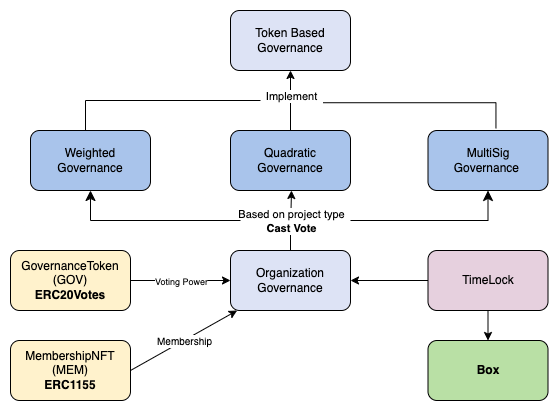

The diagram above was exported from draw.io. Its source (the exported page's mxGraphModel, read from the mxfile embedded in the PNG):
<mxGraphModel dx="1039" dy="571" grid="1" gridSize="10" guides="1" tooltips="1" connect="1" arrows="1" fold="1" page="1" pageScale="1" pageWidth="827" pageHeight="1169" math="0" shadow="0">
  <root>
    <mxCell id="0" />
    <mxCell id="1" parent="0" />
    <mxCell id="y2DIluM15iKIXg-Nf3xt-1" value="MembershipNFT&lt;br&gt;(MEM)&lt;br&gt;&lt;b&gt;ERC1155&lt;/b&gt;" style="rounded=1;whiteSpace=wrap;html=1;fillColor=#FFF2CC;" parent="1" vertex="1">
      <mxGeometry x="120" y="470" width="120" height="60" as="geometry" />
    </mxCell>
    <mxCell id="y2DIluM15iKIXg-Nf3xt-2" value="GovernanceToken&lt;br&gt;(GOV)&lt;br&gt;&lt;b&gt;ERC20Votes&lt;/b&gt;" style="rounded=1;whiteSpace=wrap;html=1;fillColor=#FFF2CC;" parent="1" vertex="1">
      <mxGeometry x="120" y="380" width="120" height="60" as="geometry" />
    </mxCell>
    <mxCell id="y2DIluM15iKIXg-Nf3xt-3" value="Organization&lt;br&gt;Governance" style="rounded=1;whiteSpace=wrap;html=1;fillColor=#DDE3F5;" parent="1" vertex="1">
      <mxGeometry x="340" y="380" width="120" height="60" as="geometry" />
    </mxCell>
    <mxCell id="y2DIluM15iKIXg-Nf3xt-4" value="Token Based Governance" style="rounded=1;whiteSpace=wrap;html=1;fillColor=#DDE3F5;" parent="1" vertex="1">
      <mxGeometry x="340" y="140" width="120" height="60" as="geometry" />
    </mxCell>
    <mxCell id="y2DIluM15iKIXg-Nf3xt-5" value="Weighted&lt;br&gt;Governance" style="rounded=1;whiteSpace=wrap;html=1;fillColor=#A9C4EB;" parent="1" vertex="1">
      <mxGeometry x="140" y="260" width="120" height="60" as="geometry" />
    </mxCell>
    <mxCell id="y2DIluM15iKIXg-Nf3xt-6" value="Quadratic Governance" style="rounded=1;whiteSpace=wrap;html=1;fillColor=#A9C4EB;" parent="1" vertex="1">
      <mxGeometry x="340" y="260" width="120" height="60" as="geometry" />
    </mxCell>
    <mxCell id="y2DIluM15iKIXg-Nf3xt-7" value="MultiSig&lt;br&gt;Governance&amp;nbsp;" style="rounded=1;whiteSpace=wrap;html=1;fillColor=#A9C4EB;" parent="1" vertex="1">
      <mxGeometry x="537.5" y="260" width="120" height="60" as="geometry" />
    </mxCell>
    <mxCell id="y2DIluM15iKIXg-Nf3xt-9" value="&lt;b&gt;Box&lt;/b&gt;" style="rounded=1;whiteSpace=wrap;html=1;fillColor=#B9E0A5;" parent="1" vertex="1">
      <mxGeometry x="537.5" y="470" width="120" height="60" as="geometry" />
    </mxCell>
    <mxCell id="y2DIluM15iKIXg-Nf3xt-10" value="TimeLock" style="rounded=1;whiteSpace=wrap;html=1;fillColor=#E6D0DE;" parent="1" vertex="1">
      <mxGeometry x="537.5" y="380" width="120" height="60" as="geometry" />
    </mxCell>
    <mxCell id="y2DIluM15iKIXg-Nf3xt-12" value="" style="endArrow=classic;html=1;rounded=0;exitX=0.5;exitY=1;exitDx=0;exitDy=0;entryX=0.5;entryY=0;entryDx=0;entryDy=0;" parent="1" source="y2DIluM15iKIXg-Nf3xt-10" target="y2DIluM15iKIXg-Nf3xt-9" edge="1">
      <mxGeometry width="50" height="50" relative="1" as="geometry">
        <mxPoint x="390" y="510" as="sourcePoint" />
        <mxPoint x="460" y="590" as="targetPoint" />
        <Array as="points" />
      </mxGeometry>
    </mxCell>
    <mxCell id="y2DIluM15iKIXg-Nf3xt-13" value="" style="endArrow=classic;html=1;rounded=0;exitX=0;exitY=0.5;exitDx=0;exitDy=0;entryX=1;entryY=0.5;entryDx=0;entryDy=0;" parent="1" source="y2DIluM15iKIXg-Nf3xt-10" target="y2DIluM15iKIXg-Nf3xt-3" edge="1">
      <mxGeometry width="50" height="50" relative="1" as="geometry">
        <mxPoint x="490" y="540" as="sourcePoint" />
        <mxPoint x="480" y="490" as="targetPoint" />
      </mxGeometry>
    </mxCell>
    <mxCell id="y2DIluM15iKIXg-Nf3xt-20" value="" style="endArrow=classic;html=1;rounded=0;" parent="1" source="y2DIluM15iKIXg-Nf3xt-3" edge="1">
      <mxGeometry relative="1" as="geometry">
        <mxPoint x="410" y="370" as="sourcePoint" />
        <mxPoint x="401" y="320" as="targetPoint" />
        <Array as="points">
          <mxPoint x="400" y="360" />
        </Array>
      </mxGeometry>
    </mxCell>
    <mxCell id="y2DIluM15iKIXg-Nf3xt-21" value="Based on project type&lt;br&gt;&lt;b&gt;Cast Vote&lt;/b&gt;" style="edgeLabel;resizable=0;html=1;align=center;verticalAlign=middle;" parent="y2DIluM15iKIXg-Nf3xt-20" connectable="0" vertex="1">
      <mxGeometry relative="1" as="geometry">
        <mxPoint as="offset" />
      </mxGeometry>
    </mxCell>
    <mxCell id="y2DIluM15iKIXg-Nf3xt-22" value="" style="edgeStyle=segmentEdgeStyle;endArrow=classic;html=1;curved=0;rounded=0;endSize=8;startSize=8;entryX=0.5;entryY=1;entryDx=0;entryDy=0;" parent="1" target="y2DIluM15iKIXg-Nf3xt-7" edge="1">
      <mxGeometry width="50" height="50" relative="1" as="geometry">
        <mxPoint x="460" y="350" as="sourcePoint" />
        <mxPoint x="590" y="330" as="targetPoint" />
        <Array as="points">
          <mxPoint x="460" y="350" />
          <mxPoint x="598" y="350" />
        </Array>
      </mxGeometry>
    </mxCell>
    <mxCell id="y2DIluM15iKIXg-Nf3xt-23" value="" style="edgeStyle=segmentEdgeStyle;endArrow=classic;html=1;curved=0;rounded=0;endSize=8;startSize=8;entryX=0.5;entryY=1;entryDx=0;entryDy=0;" parent="1" target="y2DIluM15iKIXg-Nf3xt-5" edge="1">
      <mxGeometry width="50" height="50" relative="1" as="geometry">
        <mxPoint x="350" y="350" as="sourcePoint" />
        <mxPoint x="440" y="440" as="targetPoint" />
        <Array as="points">
          <mxPoint x="350" y="350" />
          <mxPoint x="200" y="350" />
        </Array>
      </mxGeometry>
    </mxCell>
    <mxCell id="y2DIluM15iKIXg-Nf3xt-32" value="" style="endArrow=classic;html=1;rounded=0;entryX=0.5;entryY=1;entryDx=0;entryDy=0;exitX=0.5;exitY=0;exitDx=0;exitDy=0;" parent="1" source="y2DIluM15iKIXg-Nf3xt-6" target="y2DIluM15iKIXg-Nf3xt-4" edge="1">
      <mxGeometry relative="1" as="geometry">
        <mxPoint x="400" y="220" as="sourcePoint" />
        <mxPoint x="500" y="250" as="targetPoint" />
      </mxGeometry>
    </mxCell>
    <mxCell id="y2DIluM15iKIXg-Nf3xt-33" value="Implement" style="edgeLabel;resizable=0;html=1;align=center;verticalAlign=middle;" parent="y2DIluM15iKIXg-Nf3xt-32" connectable="0" vertex="1">
      <mxGeometry relative="1" as="geometry">
        <mxPoint y="-5" as="offset" />
      </mxGeometry>
    </mxCell>
    <mxCell id="y2DIluM15iKIXg-Nf3xt-35" value="" style="shape=partialRectangle;whiteSpace=wrap;html=1;bottom=0;right=0;fillColor=none;rotation=90;" parent="1" vertex="1">
      <mxGeometry x="506.21" y="158.53" width="25.54" height="172.95" as="geometry" />
    </mxCell>
    <mxCell id="y2DIluM15iKIXg-Nf3xt-38" value="" style="shape=partialRectangle;whiteSpace=wrap;html=1;bottom=0;right=0;fillColor=none;rotation=0;" parent="1" vertex="1">
      <mxGeometry x="195" y="230" width="175" height="30" as="geometry" />
    </mxCell>
    <mxCell id="y2DIluM15iKIXg-Nf3xt-40" value="" style="endArrow=classic;html=1;rounded=0;exitX=1;exitY=0.5;exitDx=0;exitDy=0;" parent="1" target="y2DIluM15iKIXg-Nf3xt-3" edge="1" source="y2DIluM15iKIXg-Nf3xt-1">
      <mxGeometry relative="1" as="geometry">
        <mxPoint x="232.5" y="550" as="sourcePoint" />
        <mxPoint x="332.5" y="550" as="targetPoint" />
      </mxGeometry>
    </mxCell>
    <mxCell id="y2DIluM15iKIXg-Nf3xt-41" value="&lt;font size=&quot;1&quot;&gt;Membership&lt;/font&gt;" style="edgeLabel;resizable=0;html=1;align=center;verticalAlign=middle;" parent="y2DIluM15iKIXg-Nf3xt-40" connectable="0" vertex="1">
      <mxGeometry relative="1" as="geometry" />
    </mxCell>
    <mxCell id="y2DIluM15iKIXg-Nf3xt-42" value="" style="endArrow=classic;html=1;rounded=0;exitX=1;exitY=0.5;exitDx=0;exitDy=0;entryX=0;entryY=0.5;entryDx=0;entryDy=0;" parent="1" source="y2DIluM15iKIXg-Nf3xt-2" target="y2DIluM15iKIXg-Nf3xt-3" edge="1">
      <mxGeometry relative="1" as="geometry">
        <mxPoint x="260" y="430" as="sourcePoint" />
        <mxPoint x="470" y="400" as="targetPoint" />
        <Array as="points" />
      </mxGeometry>
    </mxCell>
    <mxCell id="y2DIluM15iKIXg-Nf3xt-43" value="&lt;font style=&quot;font-size: 9px;&quot;&gt;Voting Power&lt;/font&gt;" style="edgeLabel;resizable=0;html=1;align=center;verticalAlign=middle;" parent="y2DIluM15iKIXg-Nf3xt-42" connectable="0" vertex="1">
      <mxGeometry relative="1" as="geometry" />
    </mxCell>
  </root>
</mxGraphModel>